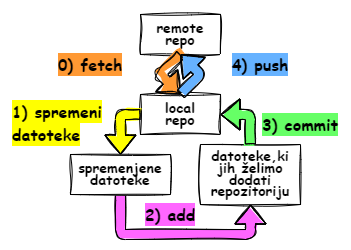

The diagram above was exported from draw.io. Its source (the exported page's mxGraphModel, read from the mxfile embedded in the PNG):
<mxGraphModel dx="1870" dy="876" grid="1" gridSize="10" guides="1" tooltips="1" connect="1" arrows="1" fold="1" page="1" pageScale="1" pageWidth="827" pageHeight="1169" math="0" shadow="0">
  <root>
    <mxCell id="0" />
    <mxCell id="1" parent="0" />
    <mxCell id="pkXhOecNC8SpL3t7MCFG-1" value="&lt;p style=&quot;line-height: 90%;&quot;&gt;&lt;b style=&quot;font-size: 14px;&quot;&gt;&lt;font style=&quot;font-size: 14px;&quot; face=&quot;Comic Sans MS&quot;&gt;remote&lt;br&gt;repo&lt;/font&gt;&lt;/b&gt;&lt;/p&gt;" style="rounded=0;whiteSpace=wrap;html=1;sketch=1;curveFitting=1;jiggle=2;" parent="1" vertex="1">
      <mxGeometry x="400" y="280" width="80" height="40" as="geometry" />
    </mxCell>
    <mxCell id="pkXhOecNC8SpL3t7MCFG-2" value="&lt;p style=&quot;line-height: 90%;&quot;&gt;&lt;b style=&quot;font-size: 14px;&quot;&gt;&lt;font style=&quot;font-size: 14px;&quot; face=&quot;Comic Sans MS&quot;&gt;local&lt;br&gt;repo&lt;/font&gt;&lt;/b&gt;&lt;/p&gt;" style="rounded=0;whiteSpace=wrap;html=1;sketch=1;curveFitting=1;jiggle=2;" parent="1" vertex="1">
      <mxGeometry x="400" y="360" width="80" height="40" as="geometry" />
    </mxCell>
    <mxCell id="pkXhOecNC8SpL3t7MCFG-4" value="&lt;p style=&quot;line-height: 90%;&quot;&gt;&lt;b&gt;&lt;font style=&quot;font-size: 14px;&quot; face=&quot;Comic Sans MS&quot;&gt;datoteke,ki jih želimo dodati repozitoriju&lt;/font&gt;&lt;/b&gt;&lt;/p&gt;" style="rounded=0;whiteSpace=wrap;html=1;sketch=1;curveFitting=1;jiggle=2;" parent="1" vertex="1">
      <mxGeometry x="460" y="410" width="100" height="60" as="geometry" />
    </mxCell>
    <mxCell id="pkXhOecNC8SpL3t7MCFG-6" value="" style="shape=flexArrow;endArrow=classic;html=1;rounded=1;exitX=0.5;exitY=1;exitDx=0;exitDy=0;entryX=0.5;entryY=0;entryDx=0;entryDy=0;sketch=1;curveFitting=1;jiggle=2;fillColor=#FF9933;fillStyle=solid;" parent="1" source="pkXhOecNC8SpL3t7MCFG-1" target="pkXhOecNC8SpL3t7MCFG-2" edge="1">
      <mxGeometry width="50" height="50" relative="1" as="geometry">
        <mxPoint x="300" y="340" as="sourcePoint" />
        <mxPoint x="350" y="290" as="targetPoint" />
        <Array as="points">
          <mxPoint x="420" y="340" />
        </Array>
      </mxGeometry>
    </mxCell>
    <mxCell id="pkXhOecNC8SpL3t7MCFG-7" value="" style="shape=flexArrow;endArrow=classic;html=1;rounded=1;sketch=1;exitX=0.5;exitY=0;exitDx=0;exitDy=0;entryX=0.5;entryY=1;entryDx=0;entryDy=0;fillColor=#66B2FF;fillStyle=solid;" parent="1" source="pkXhOecNC8SpL3t7MCFG-2" target="pkXhOecNC8SpL3t7MCFG-1" edge="1">
      <mxGeometry width="50" height="50" relative="1" as="geometry">
        <mxPoint x="410" y="460" as="sourcePoint" />
        <mxPoint x="460" y="410" as="targetPoint" />
        <Array as="points">
          <mxPoint x="460" y="340" />
        </Array>
      </mxGeometry>
    </mxCell>
    <mxCell id="pkXhOecNC8SpL3t7MCFG-8" value="" style="shape=flexArrow;endArrow=classic;html=1;rounded=1;sketch=1;exitX=0;exitY=0.5;exitDx=0;exitDy=0;entryX=0.5;entryY=0;entryDx=0;entryDy=0;fillColor=#FFFF00;fillStyle=solid;" parent="1" source="pkXhOecNC8SpL3t7MCFG-2" target="1jcZKZMuLmF3hAPuHqkq-1" edge="1">
      <mxGeometry width="50" height="50" relative="1" as="geometry">
        <mxPoint x="410" y="460" as="sourcePoint" />
        <mxPoint x="380" y="430" as="targetPoint" />
        <Array as="points">
          <mxPoint x="380" y="380" />
        </Array>
      </mxGeometry>
    </mxCell>
    <mxCell id="pkXhOecNC8SpL3t7MCFG-9" value="" style="shape=flexArrow;endArrow=classic;html=1;rounded=1;sketch=1;exitX=0.5;exitY=1;exitDx=0;exitDy=0;fillColor=#FF66FF;fillStyle=solid;entryX=0.5;entryY=1;entryDx=0;entryDy=0;" parent="1" source="1jcZKZMuLmF3hAPuHqkq-1" target="pkXhOecNC8SpL3t7MCFG-4" edge="1">
      <mxGeometry width="50" height="50" relative="1" as="geometry">
        <mxPoint x="380" y="470" as="sourcePoint" />
        <mxPoint x="530" y="510" as="targetPoint" />
        <Array as="points">
          <mxPoint x="380" y="500" />
          <mxPoint x="510" y="500" />
        </Array>
      </mxGeometry>
    </mxCell>
    <mxCell id="pkXhOecNC8SpL3t7MCFG-10" value="" style="shape=flexArrow;endArrow=classic;html=1;rounded=1;sketch=1;entryX=1;entryY=0.5;entryDx=0;entryDy=0;exitX=0.5;exitY=0;exitDx=0;exitDy=0;fillColor=#66FF66;fillStyle=solid;" parent="1" source="pkXhOecNC8SpL3t7MCFG-4" target="pkXhOecNC8SpL3t7MCFG-2" edge="1">
      <mxGeometry width="50" height="50" relative="1" as="geometry">
        <mxPoint x="410" y="460" as="sourcePoint" />
        <mxPoint x="460" y="410" as="targetPoint" />
        <Array as="points">
          <mxPoint x="510" y="380" />
        </Array>
      </mxGeometry>
    </mxCell>
    <mxCell id="pkXhOecNC8SpL3t7MCFG-11" value="&lt;b&gt;&lt;font style=&quot;background-color: rgb(255, 153, 51); font-size: 16px;&quot; face=&quot;Comic Sans MS&quot;&gt;0) fetch&lt;/font&gt;&lt;/b&gt;" style="text;html=1;strokeColor=none;fillColor=none;align=center;verticalAlign=middle;whiteSpace=wrap;rounded=0;" parent="1" vertex="1">
      <mxGeometry x="310" y="310" width="80" height="40" as="geometry" />
    </mxCell>
    <mxCell id="pkXhOecNC8SpL3t7MCFG-12" value="&lt;p style=&quot;line-height: 170%;&quot;&gt;&lt;b&gt;&lt;font style=&quot;font-size: 16px; background-color: rgb(255, 255, 0);&quot; face=&quot;Comic Sans MS&quot;&gt;1) spremeni datoteke&lt;/font&gt;&lt;/b&gt;&lt;/p&gt;" style="text;html=1;strokeColor=none;fillColor=none;align=left;verticalAlign=middle;whiteSpace=wrap;rounded=0;" parent="1" vertex="1">
      <mxGeometry x="270" y="370" width="100" height="40" as="geometry" />
    </mxCell>
    <mxCell id="pkXhOecNC8SpL3t7MCFG-13" value="&lt;b&gt;&lt;font style=&quot;font-size: 16px; background-color: rgb(255, 102, 255);&quot; face=&quot;Comic Sans MS&quot;&gt;2) add&lt;/font&gt;&lt;/b&gt;" style="text;html=1;strokeColor=none;fillColor=none;align=center;verticalAlign=middle;whiteSpace=wrap;rounded=0;" parent="1" vertex="1">
      <mxGeometry x="390" y="460" width="80" height="40" as="geometry" />
    </mxCell>
    <mxCell id="pkXhOecNC8SpL3t7MCFG-14" value="&lt;b&gt;&lt;font style=&quot;font-size: 16px; background-color: rgb(102, 255, 102);&quot; face=&quot;Comic Sans MS&quot;&gt;3) commit&lt;/font&gt;&lt;/b&gt;" style="text;html=1;strokeColor=none;fillColor=none;align=center;verticalAlign=middle;whiteSpace=wrap;rounded=0;" parent="1" vertex="1">
      <mxGeometry x="520" y="370" width="80" height="40" as="geometry" />
    </mxCell>
    <mxCell id="pkXhOecNC8SpL3t7MCFG-15" value="&lt;b&gt;&lt;font style=&quot;font-size: 16px; background-color: rgb(102, 178, 255);&quot; face=&quot;Comic Sans MS&quot;&gt;4) push&lt;/font&gt;&lt;/b&gt;" style="text;html=1;strokeColor=none;fillColor=none;align=center;verticalAlign=middle;whiteSpace=wrap;rounded=0;" parent="1" vertex="1">
      <mxGeometry x="480" y="310" width="80" height="40" as="geometry" />
    </mxCell>
    <mxCell id="1jcZKZMuLmF3hAPuHqkq-1" value="&lt;p style=&quot;line-height: 90%;&quot;&gt;&lt;b style=&quot;font-size: 14px;&quot;&gt;&lt;font style=&quot;font-size: 14px;&quot; face=&quot;Comic Sans MS&quot;&gt;spremenjene&lt;br&gt;datoteke&lt;/font&gt;&lt;/b&gt;&lt;/p&gt;" style="rounded=0;whiteSpace=wrap;html=1;sketch=1;curveFitting=1;jiggle=2;" parent="1" vertex="1">
      <mxGeometry x="330" y="420" width="100" height="40" as="geometry" />
    </mxCell>
  </root>
</mxGraphModel>